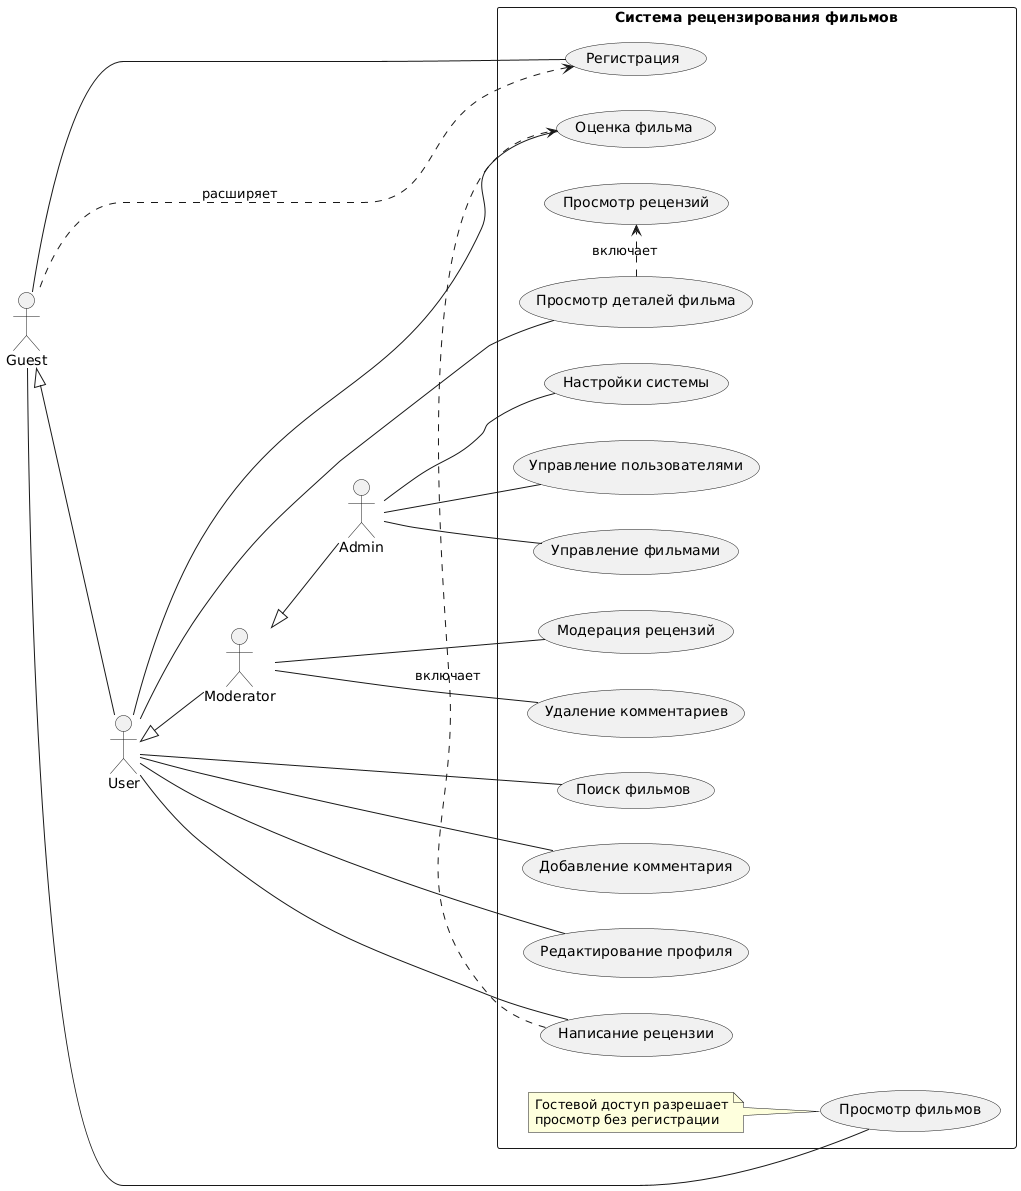

The diagram above was rendered by PlantUML. Its source (embedded in the PNG):
@startuml
left to right direction

actor Guest as guest
actor User as user
actor Moderator as moderator
actor Admin as admin

rectangle "Система рецензирования фильмов" {
    guest -- (Просмотр фильмов)
    guest -- (Регистрация)
    
    user -- (Поиск фильмов)
    user -- (Просмотр деталей фильма)
    user -- (Написание рецензии)
    user -- (Добавление комментария)
    user -- (Оценка фильма)
    user -- (Редактирование профиля)
    
    moderator -- (Модерация рецензий)
    moderator -- (Удаление комментариев)
    
    admin -- (Управление пользователями)
    admin -- (Управление фильмами)
    admin -- (Настройки системы)

    (Написание рецензии) .> (Оценка фильма) : включает
    (Просмотр деталей фильма) .> (Просмотр рецензий) : включает
    (Регистрация) <.. guest : расширяет
    
    note "Гостевой доступ разрешает\nпросмотр без регистрации" as N1
    N1 .. (Просмотр фильмов)
}

' Исправленная иерархия наследования
guest <|-- user
user <|-- moderator
moderator <|-- admin
@enduml